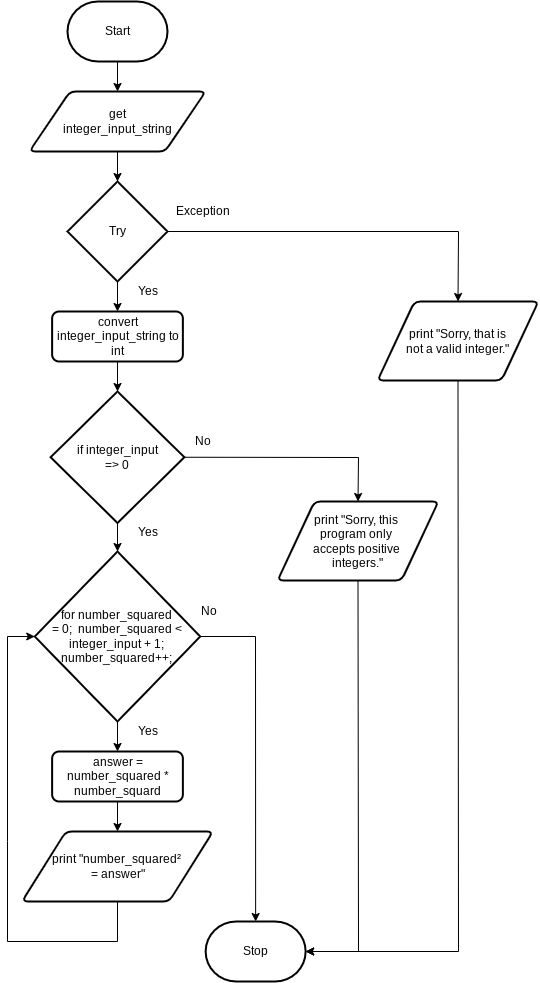

The diagram above was exported from draw.io. Its source (the exported page's mxGraphModel, read from the mxfile embedded in the PNG):
<mxGraphModel dx="699" dy="622" grid="1" gridSize="10" guides="1" tooltips="1" connect="1" arrows="1" fold="1" page="1" pageScale="1" pageWidth="827" pageHeight="1169" math="0" shadow="0">
  <root>
    <mxCell id="0" />
    <mxCell id="1" parent="0" />
    <mxCell id="17" style="edgeStyle=none;rounded=0;html=1;exitX=0.5;exitY=1;exitDx=0;exitDy=0;exitPerimeter=0;entryX=0.5;entryY=0;entryDx=0;entryDy=0;" edge="1" parent="1" source="18" target="20">
      <mxGeometry relative="1" as="geometry">
        <mxPoint x="123" y="90" as="targetPoint" />
      </mxGeometry>
    </mxCell>
    <mxCell id="18" value="Start" style="strokeWidth=2;html=1;shape=mxgraph.flowchart.terminator;whiteSpace=wrap;" vertex="1" parent="1">
      <mxGeometry x="80" y="10" width="100" height="60" as="geometry" />
    </mxCell>
    <mxCell id="19" style="edgeStyle=none;rounded=0;html=1;" edge="1" parent="1" source="20" target="29">
      <mxGeometry relative="1" as="geometry" />
    </mxCell>
    <mxCell id="20" value="get&lt;br&gt;integer_input_string" style="shape=parallelogram;html=1;strokeWidth=2;perimeter=parallelogramPerimeter;whiteSpace=wrap;rounded=1;arcSize=12;size=0.23;" vertex="1" parent="1">
      <mxGeometry x="41.879999999999995" y="100" width="176.25" height="60" as="geometry" />
    </mxCell>
    <mxCell id="21" value="Stop" style="strokeWidth=2;html=1;shape=mxgraph.flowchart.terminator;whiteSpace=wrap;" vertex="1" parent="1">
      <mxGeometry x="218.13" y="930" width="100" height="60" as="geometry" />
    </mxCell>
    <mxCell id="51" style="edgeStyle=none;html=1;exitX=0.5;exitY=1;exitDx=0;exitDy=0;exitPerimeter=0;entryX=0.5;entryY=0;entryDx=0;entryDy=0;" edge="1" parent="1" source="24" target="39">
      <mxGeometry relative="1" as="geometry" />
    </mxCell>
    <mxCell id="54" style="edgeStyle=none;rounded=0;html=1;exitX=1;exitY=0.5;exitDx=0;exitDy=0;exitPerimeter=0;entryX=0.5;entryY=0;entryDx=0;entryDy=0;entryPerimeter=0;" edge="1" parent="1" source="24" target="21">
      <mxGeometry relative="1" as="geometry">
        <Array as="points">
          <mxPoint x="268" y="645" />
        </Array>
      </mxGeometry>
    </mxCell>
    <mxCell id="24" value="for number_squared&lt;br&gt;= 0;&amp;nbsp; number_squared &amp;lt; integer_input + 1;&lt;br&gt;number_squared++;" style="strokeWidth=2;html=1;shape=mxgraph.flowchart.decision;whiteSpace=wrap;" vertex="1" parent="1">
      <mxGeometry x="47.25" y="560" width="165.5" height="170" as="geometry" />
    </mxCell>
    <mxCell id="25" style="edgeStyle=none;html=1;exitX=0.5;exitY=1;exitDx=0;exitDy=0;entryX=1;entryY=0.5;entryDx=0;entryDy=0;entryPerimeter=0;rounded=0;" edge="1" parent="1" source="26" target="21">
      <mxGeometry relative="1" as="geometry">
        <Array as="points">
          <mxPoint x="471" y="960" />
        </Array>
      </mxGeometry>
    </mxCell>
    <mxCell id="26" value="print &quot;Sorry, that is&lt;br&gt;not a valid integer.&quot;" style="shape=parallelogram;html=1;strokeWidth=2;perimeter=parallelogramPerimeter;whiteSpace=wrap;rounded=1;arcSize=12;size=0.23;" vertex="1" parent="1">
      <mxGeometry x="390" y="310" width="161" height="79" as="geometry" />
    </mxCell>
    <mxCell id="27" style="edgeStyle=none;html=1;entryX=0.5;entryY=0;entryDx=0;entryDy=0;rounded=0;" edge="1" parent="1" source="29" target="26">
      <mxGeometry relative="1" as="geometry">
        <Array as="points">
          <mxPoint x="471" y="240" />
        </Array>
      </mxGeometry>
    </mxCell>
    <mxCell id="28" style="edgeStyle=none;rounded=0;html=1;" edge="1" parent="1" source="29" target="33">
      <mxGeometry relative="1" as="geometry" />
    </mxCell>
    <mxCell id="29" value="Try" style="strokeWidth=2;html=1;shape=mxgraph.flowchart.decision;whiteSpace=wrap;" vertex="1" parent="1">
      <mxGeometry x="80" y="190" width="100" height="100" as="geometry" />
    </mxCell>
    <mxCell id="30" value="Yes&lt;br&gt;" style="text;html=1;align=center;verticalAlign=middle;resizable=0;points=[];autosize=1;strokeColor=none;fillColor=none;" vertex="1" parent="1">
      <mxGeometry x="140" y="531.48" width="40" height="20" as="geometry" />
    </mxCell>
    <mxCell id="31" value="Exception" style="text;html=1;align=center;verticalAlign=middle;resizable=0;points=[];autosize=1;strokeColor=none;fillColor=none;" vertex="1" parent="1">
      <mxGeometry x="180" y="210" width="70" height="20" as="geometry" />
    </mxCell>
    <mxCell id="32" style="edgeStyle=none;rounded=0;html=1;exitX=0.5;exitY=1;exitDx=0;exitDy=0;entryX=0.5;entryY=0;entryDx=0;entryDy=0;entryPerimeter=0;" edge="1" parent="1" source="33" target="44">
      <mxGeometry relative="1" as="geometry" />
    </mxCell>
    <mxCell id="33" value="&lt;span&gt;convert integer_input_string to int&lt;/span&gt;" style="rounded=1;whiteSpace=wrap;html=1;absoluteArcSize=1;arcSize=14;strokeWidth=2;" vertex="1" parent="1">
      <mxGeometry x="64.62" y="320" width="130.75" height="50" as="geometry" />
    </mxCell>
    <mxCell id="35" value="print &quot;number_squared² &lt;br&gt;= answer&quot;" style="shape=parallelogram;html=1;strokeWidth=2;perimeter=parallelogramPerimeter;whiteSpace=wrap;rounded=1;arcSize=12;size=0.23;" vertex="1" parent="1">
      <mxGeometry x="34.5" y="840" width="191" height="70" as="geometry" />
    </mxCell>
    <mxCell id="36" value="No" style="text;html=1;align=center;verticalAlign=middle;resizable=0;points=[];autosize=1;strokeColor=none;fillColor=none;" vertex="1" parent="1">
      <mxGeometry x="200" y="440" width="30" height="20" as="geometry" />
    </mxCell>
    <mxCell id="37" value="Yes&lt;br&gt;" style="text;html=1;align=center;verticalAlign=middle;resizable=0;points=[];autosize=1;strokeColor=none;fillColor=none;" vertex="1" parent="1">
      <mxGeometry x="140" y="290" width="40" height="20" as="geometry" />
    </mxCell>
    <mxCell id="52" style="edgeStyle=none;html=1;entryX=0;entryY=0.5;entryDx=0;entryDy=0;entryPerimeter=0;rounded=0;exitX=0.5;exitY=1;exitDx=0;exitDy=0;" edge="1" parent="1" source="35" target="24">
      <mxGeometry relative="1" as="geometry">
        <mxPoint x="130" y="950" as="sourcePoint" />
        <Array as="points">
          <mxPoint x="130" y="950" />
          <mxPoint x="20" y="950" />
          <mxPoint x="20" y="850" />
          <mxPoint x="20" y="645" />
        </Array>
      </mxGeometry>
    </mxCell>
    <mxCell id="53" style="edgeStyle=none;rounded=0;html=1;exitX=0.5;exitY=1;exitDx=0;exitDy=0;entryX=0.5;entryY=0;entryDx=0;entryDy=0;" edge="1" parent="1" source="39" target="35">
      <mxGeometry relative="1" as="geometry" />
    </mxCell>
    <mxCell id="39" value="answer = number_squared * number_squard" style="rounded=1;whiteSpace=wrap;html=1;absoluteArcSize=1;arcSize=14;strokeWidth=2;" vertex="1" parent="1">
      <mxGeometry x="64.63" y="760" width="130.75" height="50" as="geometry" />
    </mxCell>
    <mxCell id="42" style="edgeStyle=none;rounded=0;html=1;exitX=1;exitY=0.5;exitDx=0;exitDy=0;exitPerimeter=0;entryX=0.5;entryY=0;entryDx=0;entryDy=0;" edge="1" parent="1" source="44" target="46">
      <mxGeometry relative="1" as="geometry">
        <mxPoint x="410.0000000000001" y="532.608695652174" as="targetPoint" />
        <Array as="points">
          <mxPoint x="371" y="466" />
        </Array>
      </mxGeometry>
    </mxCell>
    <mxCell id="49" style="edgeStyle=none;html=1;exitX=0.5;exitY=1;exitDx=0;exitDy=0;exitPerimeter=0;entryX=0.5;entryY=0;entryDx=0;entryDy=0;entryPerimeter=0;" edge="1" parent="1" source="44" target="24">
      <mxGeometry relative="1" as="geometry" />
    </mxCell>
    <mxCell id="44" value="if integer_input&lt;br&gt;=&amp;gt; 0" style="strokeWidth=2;html=1;shape=mxgraph.flowchart.decision;whiteSpace=wrap;" vertex="1" parent="1">
      <mxGeometry x="63.120000000000005" y="400" width="133.75" height="131.48" as="geometry" />
    </mxCell>
    <mxCell id="45" style="edgeStyle=none;rounded=0;html=1;exitX=0.5;exitY=1;exitDx=0;exitDy=0;entryX=1;entryY=0.5;entryDx=0;entryDy=0;entryPerimeter=0;" edge="1" parent="1" source="46" target="21">
      <mxGeometry relative="1" as="geometry">
        <Array as="points">
          <mxPoint x="371" y="960" />
        </Array>
      </mxGeometry>
    </mxCell>
    <mxCell id="46" value="print &quot;Sorry, this &lt;br&gt;program only &lt;br&gt;accepts positive &lt;br&gt;integers.&quot;" style="shape=parallelogram;html=1;strokeWidth=2;perimeter=parallelogramPerimeter;whiteSpace=wrap;rounded=1;arcSize=12;size=0.23;" vertex="1" parent="1">
      <mxGeometry x="290" y="510" width="161" height="79" as="geometry" />
    </mxCell>
    <mxCell id="47" value="No" style="text;html=1;align=center;verticalAlign=middle;resizable=0;points=[];autosize=1;strokeColor=none;fillColor=none;" vertex="1" parent="1">
      <mxGeometry x="205.5" y="610" width="30" height="20" as="geometry" />
    </mxCell>
    <mxCell id="48" value="Yes&lt;br&gt;" style="text;html=1;align=center;verticalAlign=middle;resizable=0;points=[];autosize=1;strokeColor=none;fillColor=none;" vertex="1" parent="1">
      <mxGeometry x="140" y="730" width="40" height="20" as="geometry" />
    </mxCell>
  </root>
</mxGraphModel>